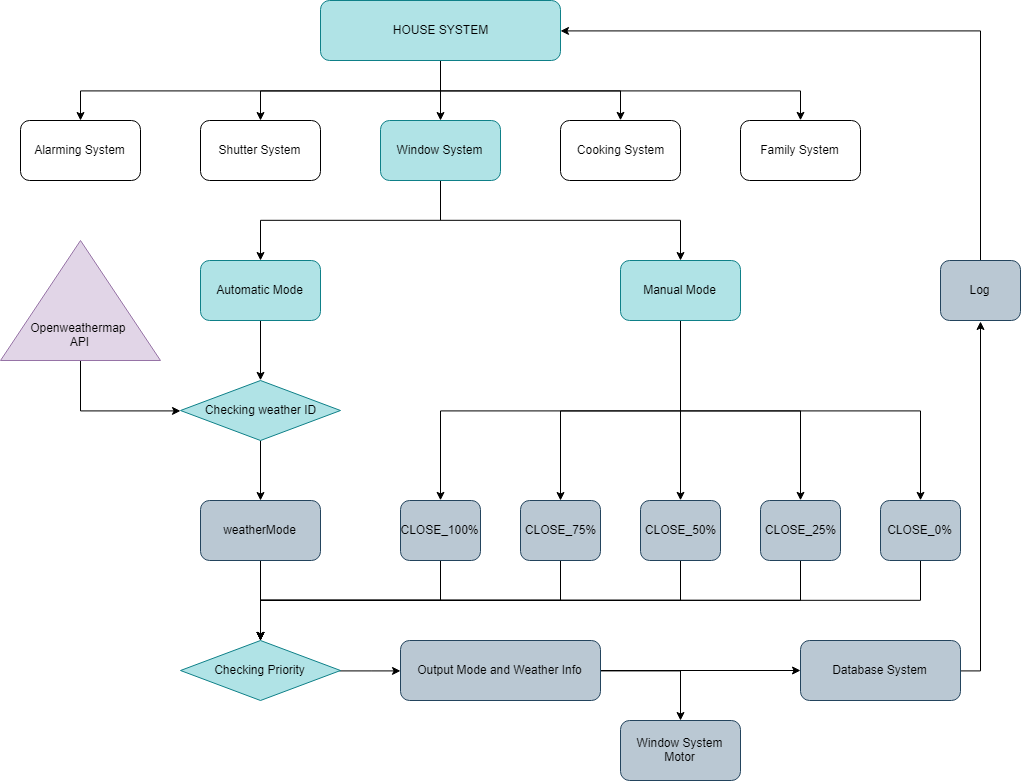

The diagram above was exported from draw.io. Its source (the exported page's mxGraphModel, read from the mxfile embedded in the PNG):
<mxGraphModel dx="1640" dy="879" grid="1" gridSize="10" guides="0" tooltips="1" connect="1" arrows="1" fold="1" page="1" pageScale="1" pageWidth="1100" pageHeight="850" math="0" shadow="0">
  <root>
    <mxCell id="0" />
    <mxCell id="1" parent="0" />
    <mxCell id="0C8sAU3oz65rSPcO7Ppd-46" style="edgeStyle=orthogonalEdgeStyle;rounded=0;orthogonalLoop=1;jettySize=auto;html=1;exitX=0.5;exitY=1;exitDx=0;exitDy=0;" edge="1" parent="1" source="0C8sAU3oz65rSPcO7Ppd-1" target="0C8sAU3oz65rSPcO7Ppd-2">
      <mxGeometry relative="1" as="geometry" />
    </mxCell>
    <mxCell id="0C8sAU3oz65rSPcO7Ppd-47" style="edgeStyle=orthogonalEdgeStyle;rounded=0;orthogonalLoop=1;jettySize=auto;html=1;exitX=0.5;exitY=1;exitDx=0;exitDy=0;" edge="1" parent="1" source="0C8sAU3oz65rSPcO7Ppd-1" target="0C8sAU3oz65rSPcO7Ppd-3">
      <mxGeometry relative="1" as="geometry" />
    </mxCell>
    <mxCell id="0C8sAU3oz65rSPcO7Ppd-48" style="edgeStyle=orthogonalEdgeStyle;rounded=0;orthogonalLoop=1;jettySize=auto;html=1;" edge="1" parent="1" source="0C8sAU3oz65rSPcO7Ppd-1" target="0C8sAU3oz65rSPcO7Ppd-6">
      <mxGeometry relative="1" as="geometry" />
    </mxCell>
    <mxCell id="0C8sAU3oz65rSPcO7Ppd-49" style="edgeStyle=orthogonalEdgeStyle;rounded=0;orthogonalLoop=1;jettySize=auto;html=1;entryX=0.5;entryY=0;entryDx=0;entryDy=0;exitX=0.5;exitY=1;exitDx=0;exitDy=0;" edge="1" parent="1" source="0C8sAU3oz65rSPcO7Ppd-1" target="0C8sAU3oz65rSPcO7Ppd-4">
      <mxGeometry relative="1" as="geometry" />
    </mxCell>
    <mxCell id="0C8sAU3oz65rSPcO7Ppd-50" style="edgeStyle=orthogonalEdgeStyle;rounded=0;orthogonalLoop=1;jettySize=auto;html=1;entryX=0.5;entryY=0;entryDx=0;entryDy=0;exitX=0.5;exitY=1;exitDx=0;exitDy=0;" edge="1" parent="1" source="0C8sAU3oz65rSPcO7Ppd-1" target="0C8sAU3oz65rSPcO7Ppd-5">
      <mxGeometry relative="1" as="geometry" />
    </mxCell>
    <mxCell id="0C8sAU3oz65rSPcO7Ppd-1" value="HOUSE SYSTEM" style="rounded=1;whiteSpace=wrap;html=1;fillColor=#b0e3e6;strokeColor=#0e8088;" vertex="1" parent="1">
      <mxGeometry x="380" y="40" width="240" height="60" as="geometry" />
    </mxCell>
    <mxCell id="0C8sAU3oz65rSPcO7Ppd-2" value="Alarming System" style="rounded=1;whiteSpace=wrap;html=1;" vertex="1" parent="1">
      <mxGeometry x="80" y="160" width="120" height="60" as="geometry" />
    </mxCell>
    <mxCell id="0C8sAU3oz65rSPcO7Ppd-3" value="Shutter System" style="rounded=1;whiteSpace=wrap;html=1;" vertex="1" parent="1">
      <mxGeometry x="260" y="160" width="120" height="60" as="geometry" />
    </mxCell>
    <mxCell id="0C8sAU3oz65rSPcO7Ppd-4" value="Cooking System" style="rounded=1;whiteSpace=wrap;html=1;" vertex="1" parent="1">
      <mxGeometry x="620" y="160" width="120" height="60" as="geometry" />
    </mxCell>
    <mxCell id="0C8sAU3oz65rSPcO7Ppd-5" value="Family System" style="rounded=1;whiteSpace=wrap;html=1;" vertex="1" parent="1">
      <mxGeometry x="800" y="160" width="120" height="60" as="geometry" />
    </mxCell>
    <mxCell id="0C8sAU3oz65rSPcO7Ppd-20" style="edgeStyle=orthogonalEdgeStyle;rounded=0;orthogonalLoop=1;jettySize=auto;html=1;exitX=0.5;exitY=1;exitDx=0;exitDy=0;" edge="1" parent="1" source="0C8sAU3oz65rSPcO7Ppd-6" target="0C8sAU3oz65rSPcO7Ppd-18">
      <mxGeometry relative="1" as="geometry" />
    </mxCell>
    <mxCell id="0C8sAU3oz65rSPcO7Ppd-21" style="edgeStyle=orthogonalEdgeStyle;rounded=0;orthogonalLoop=1;jettySize=auto;html=1;exitX=0.5;exitY=1;exitDx=0;exitDy=0;" edge="1" parent="1" source="0C8sAU3oz65rSPcO7Ppd-6" target="0C8sAU3oz65rSPcO7Ppd-19">
      <mxGeometry relative="1" as="geometry" />
    </mxCell>
    <mxCell id="0C8sAU3oz65rSPcO7Ppd-6" value="Window System" style="rounded=1;whiteSpace=wrap;html=1;fillColor=#b0e3e6;strokeColor=#0e8088;" vertex="1" parent="1">
      <mxGeometry x="440" y="160" width="120" height="60" as="geometry" />
    </mxCell>
    <mxCell id="0C8sAU3oz65rSPcO7Ppd-26" style="edgeStyle=orthogonalEdgeStyle;rounded=0;orthogonalLoop=1;jettySize=auto;html=1;" edge="1" parent="1" source="0C8sAU3oz65rSPcO7Ppd-9" target="0C8sAU3oz65rSPcO7Ppd-16">
      <mxGeometry relative="1" as="geometry" />
    </mxCell>
    <mxCell id="0C8sAU3oz65rSPcO7Ppd-9" value="Checking weather ID&lt;br&gt;" style="rhombus;whiteSpace=wrap;html=1;fillColor=#b0e3e6;strokeColor=#0e8088;" vertex="1" parent="1">
      <mxGeometry x="240" y="420" width="160" height="60" as="geometry" />
    </mxCell>
    <mxCell id="0C8sAU3oz65rSPcO7Ppd-34" style="edgeStyle=orthogonalEdgeStyle;rounded=0;orthogonalLoop=1;jettySize=auto;html=1;" edge="1" parent="1" source="0C8sAU3oz65rSPcO7Ppd-16">
      <mxGeometry relative="1" as="geometry">
        <mxPoint x="320" y="680" as="targetPoint" />
      </mxGeometry>
    </mxCell>
    <mxCell id="0C8sAU3oz65rSPcO7Ppd-16" value="weatherMode" style="rounded=1;whiteSpace=wrap;html=1;fillColor=#bac8d3;strokeColor=#23445d;" vertex="1" parent="1">
      <mxGeometry x="260" y="540" width="120" height="60" as="geometry" />
    </mxCell>
    <mxCell id="0C8sAU3oz65rSPcO7Ppd-23" style="edgeStyle=orthogonalEdgeStyle;rounded=0;orthogonalLoop=1;jettySize=auto;html=1;entryX=0.5;entryY=0;entryDx=0;entryDy=0;" edge="1" parent="1" source="0C8sAU3oz65rSPcO7Ppd-18" target="0C8sAU3oz65rSPcO7Ppd-9">
      <mxGeometry relative="1" as="geometry" />
    </mxCell>
    <mxCell id="0C8sAU3oz65rSPcO7Ppd-18" value="Automatic Mode" style="rounded=1;whiteSpace=wrap;html=1;comic=0;fillColor=#b0e3e6;strokeColor=#0e8088;" vertex="1" parent="1">
      <mxGeometry x="260" y="300" width="120" height="60" as="geometry" />
    </mxCell>
    <mxCell id="0C8sAU3oz65rSPcO7Ppd-27" style="edgeStyle=orthogonalEdgeStyle;rounded=0;orthogonalLoop=1;jettySize=auto;html=1;entryX=0.5;entryY=0;entryDx=0;entryDy=0;exitX=0.5;exitY=1;exitDx=0;exitDy=0;" edge="1" parent="1" source="0C8sAU3oz65rSPcO7Ppd-19" target="0C8sAU3oz65rSPcO7Ppd-25">
      <mxGeometry relative="1" as="geometry" />
    </mxCell>
    <mxCell id="0C8sAU3oz65rSPcO7Ppd-56" style="edgeStyle=orthogonalEdgeStyle;rounded=0;orthogonalLoop=1;jettySize=auto;html=1;exitX=0.5;exitY=1;exitDx=0;exitDy=0;" edge="1" parent="1" source="0C8sAU3oz65rSPcO7Ppd-19" target="0C8sAU3oz65rSPcO7Ppd-52">
      <mxGeometry relative="1" as="geometry" />
    </mxCell>
    <mxCell id="0C8sAU3oz65rSPcO7Ppd-57" style="edgeStyle=orthogonalEdgeStyle;rounded=0;orthogonalLoop=1;jettySize=auto;html=1;entryX=0.5;entryY=0;entryDx=0;entryDy=0;" edge="1" parent="1" source="0C8sAU3oz65rSPcO7Ppd-19" target="0C8sAU3oz65rSPcO7Ppd-53">
      <mxGeometry relative="1" as="geometry" />
    </mxCell>
    <mxCell id="0C8sAU3oz65rSPcO7Ppd-58" style="edgeStyle=orthogonalEdgeStyle;rounded=0;orthogonalLoop=1;jettySize=auto;html=1;entryX=0.5;entryY=0;entryDx=0;entryDy=0;exitX=0.5;exitY=1;exitDx=0;exitDy=0;" edge="1" parent="1" source="0C8sAU3oz65rSPcO7Ppd-19" target="0C8sAU3oz65rSPcO7Ppd-54">
      <mxGeometry relative="1" as="geometry" />
    </mxCell>
    <mxCell id="0C8sAU3oz65rSPcO7Ppd-59" style="edgeStyle=orthogonalEdgeStyle;rounded=0;orthogonalLoop=1;jettySize=auto;html=1;entryX=0.5;entryY=0;entryDx=0;entryDy=0;exitX=0.5;exitY=1;exitDx=0;exitDy=0;" edge="1" parent="1" source="0C8sAU3oz65rSPcO7Ppd-19" target="0C8sAU3oz65rSPcO7Ppd-55">
      <mxGeometry relative="1" as="geometry" />
    </mxCell>
    <mxCell id="0C8sAU3oz65rSPcO7Ppd-19" value="Manual Mode" style="rounded=1;whiteSpace=wrap;html=1;fillColor=#b0e3e6;strokeColor=#0e8088;" vertex="1" parent="1">
      <mxGeometry x="680" y="300" width="120" height="60" as="geometry" />
    </mxCell>
    <mxCell id="0C8sAU3oz65rSPcO7Ppd-43" style="edgeStyle=orthogonalEdgeStyle;rounded=0;orthogonalLoop=1;jettySize=auto;html=1;" edge="1" parent="1" source="0C8sAU3oz65rSPcO7Ppd-32" target="0C8sAU3oz65rSPcO7Ppd-41">
      <mxGeometry relative="1" as="geometry" />
    </mxCell>
    <mxCell id="0C8sAU3oz65rSPcO7Ppd-45" style="edgeStyle=orthogonalEdgeStyle;rounded=0;orthogonalLoop=1;jettySize=auto;html=1;" edge="1" parent="1" source="0C8sAU3oz65rSPcO7Ppd-32" target="0C8sAU3oz65rSPcO7Ppd-61">
      <mxGeometry relative="1" as="geometry">
        <mxPoint x="920" y="720" as="targetPoint" />
      </mxGeometry>
    </mxCell>
    <mxCell id="0C8sAU3oz65rSPcO7Ppd-32" value="Output Mode and Weather Info" style="rounded=1;whiteSpace=wrap;html=1;fillColor=#bac8d3;strokeColor=#23445d;" vertex="1" parent="1">
      <mxGeometry x="460" y="680" width="200" height="60" as="geometry" />
    </mxCell>
    <mxCell id="0C8sAU3oz65rSPcO7Ppd-41" value="Window System Motor" style="rounded=1;whiteSpace=wrap;html=1;fillColor=#bac8d3;strokeColor=#23445d;" vertex="1" parent="1">
      <mxGeometry x="680" y="760" width="120" height="60" as="geometry" />
    </mxCell>
    <mxCell id="0C8sAU3oz65rSPcO7Ppd-64" style="edgeStyle=orthogonalEdgeStyle;rounded=0;orthogonalLoop=1;jettySize=auto;html=1;" edge="1" parent="1" source="0C8sAU3oz65rSPcO7Ppd-25" target="0C8sAU3oz65rSPcO7Ppd-60">
      <mxGeometry relative="1" as="geometry">
        <Array as="points">
          <mxPoint x="500" y="640" />
          <mxPoint x="320" y="640" />
        </Array>
      </mxGeometry>
    </mxCell>
    <mxCell id="0C8sAU3oz65rSPcO7Ppd-25" value="CLOSE_100%" style="rounded=1;whiteSpace=wrap;html=1;fillColor=#bac8d3;strokeColor=#23445d;" vertex="1" parent="1">
      <mxGeometry x="460" y="540" width="80" height="60" as="geometry" />
    </mxCell>
    <mxCell id="0C8sAU3oz65rSPcO7Ppd-65" style="edgeStyle=orthogonalEdgeStyle;rounded=0;orthogonalLoop=1;jettySize=auto;html=1;entryX=0.5;entryY=0;entryDx=0;entryDy=0;" edge="1" parent="1" source="0C8sAU3oz65rSPcO7Ppd-52" target="0C8sAU3oz65rSPcO7Ppd-60">
      <mxGeometry relative="1" as="geometry">
        <Array as="points">
          <mxPoint x="620" y="640" />
          <mxPoint x="320" y="640" />
        </Array>
      </mxGeometry>
    </mxCell>
    <mxCell id="0C8sAU3oz65rSPcO7Ppd-52" value="CLOSE_75%" style="rounded=1;whiteSpace=wrap;html=1;fillColor=#bac8d3;strokeColor=#23445d;" vertex="1" parent="1">
      <mxGeometry x="580" y="540" width="80" height="60" as="geometry" />
    </mxCell>
    <mxCell id="0C8sAU3oz65rSPcO7Ppd-66" style="edgeStyle=orthogonalEdgeStyle;rounded=0;orthogonalLoop=1;jettySize=auto;html=1;entryX=0.5;entryY=0;entryDx=0;entryDy=0;" edge="1" parent="1" source="0C8sAU3oz65rSPcO7Ppd-53" target="0C8sAU3oz65rSPcO7Ppd-60">
      <mxGeometry relative="1" as="geometry">
        <Array as="points">
          <mxPoint x="740" y="640" />
          <mxPoint x="320" y="640" />
        </Array>
      </mxGeometry>
    </mxCell>
    <mxCell id="0C8sAU3oz65rSPcO7Ppd-53" value="CLOSE_50%" style="rounded=1;whiteSpace=wrap;html=1;fillColor=#bac8d3;strokeColor=#23445d;" vertex="1" parent="1">
      <mxGeometry x="700" y="540" width="80" height="60" as="geometry" />
    </mxCell>
    <mxCell id="0C8sAU3oz65rSPcO7Ppd-67" style="edgeStyle=orthogonalEdgeStyle;rounded=0;orthogonalLoop=1;jettySize=auto;html=1;" edge="1" parent="1" source="0C8sAU3oz65rSPcO7Ppd-54" target="0C8sAU3oz65rSPcO7Ppd-60">
      <mxGeometry relative="1" as="geometry">
        <Array as="points">
          <mxPoint x="860" y="640" />
          <mxPoint x="320" y="640" />
        </Array>
      </mxGeometry>
    </mxCell>
    <mxCell id="0C8sAU3oz65rSPcO7Ppd-54" value="CLOSE_25%" style="rounded=1;whiteSpace=wrap;html=1;fillColor=#bac8d3;strokeColor=#23445d;" vertex="1" parent="1">
      <mxGeometry x="820" y="540" width="80" height="60" as="geometry" />
    </mxCell>
    <mxCell id="0C8sAU3oz65rSPcO7Ppd-68" style="edgeStyle=orthogonalEdgeStyle;rounded=0;orthogonalLoop=1;jettySize=auto;html=1;entryX=0.5;entryY=0;entryDx=0;entryDy=0;" edge="1" parent="1" source="0C8sAU3oz65rSPcO7Ppd-55" target="0C8sAU3oz65rSPcO7Ppd-60">
      <mxGeometry relative="1" as="geometry">
        <Array as="points">
          <mxPoint x="980" y="640" />
          <mxPoint x="320" y="640" />
        </Array>
      </mxGeometry>
    </mxCell>
    <mxCell id="0C8sAU3oz65rSPcO7Ppd-55" value="CLOSE_0%" style="rounded=1;whiteSpace=wrap;html=1;fillColor=#bac8d3;strokeColor=#23445d;" vertex="1" parent="1">
      <mxGeometry x="940" y="540" width="80" height="60" as="geometry" />
    </mxCell>
    <mxCell id="0C8sAU3oz65rSPcO7Ppd-69" style="edgeStyle=orthogonalEdgeStyle;rounded=0;orthogonalLoop=1;jettySize=auto;html=1;entryX=0;entryY=0.5;entryDx=0;entryDy=0;" edge="1" parent="1" source="0C8sAU3oz65rSPcO7Ppd-60" target="0C8sAU3oz65rSPcO7Ppd-32">
      <mxGeometry relative="1" as="geometry" />
    </mxCell>
    <mxCell id="0C8sAU3oz65rSPcO7Ppd-60" value="Checking Priority&lt;br&gt;" style="rhombus;whiteSpace=wrap;html=1;fillColor=#b0e3e6;strokeColor=#0e8088;" vertex="1" parent="1">
      <mxGeometry x="240" y="680" width="160" height="60" as="geometry" />
    </mxCell>
    <mxCell id="0C8sAU3oz65rSPcO7Ppd-71" style="edgeStyle=orthogonalEdgeStyle;rounded=0;orthogonalLoop=1;jettySize=auto;html=1;entryX=0.5;entryY=1;entryDx=0;entryDy=0;" edge="1" parent="1" source="0C8sAU3oz65rSPcO7Ppd-61">
      <mxGeometry relative="1" as="geometry">
        <mxPoint x="1040" y="360.47058823529414" as="targetPoint" />
        <Array as="points">
          <mxPoint x="1040" y="710" />
          <mxPoint x="1040" y="360" />
        </Array>
      </mxGeometry>
    </mxCell>
    <mxCell id="0C8sAU3oz65rSPcO7Ppd-61" value="Database System" style="rounded=1;whiteSpace=wrap;html=1;fillColor=#bac8d3;strokeColor=#23445d;" vertex="1" parent="1">
      <mxGeometry x="860" y="680" width="160" height="60" as="geometry" />
    </mxCell>
    <mxCell id="0C8sAU3oz65rSPcO7Ppd-73" style="edgeStyle=orthogonalEdgeStyle;rounded=0;orthogonalLoop=1;jettySize=auto;html=1;entryX=1;entryY=0.5;entryDx=0;entryDy=0;" edge="1" parent="1" source="0C8sAU3oz65rSPcO7Ppd-72" target="0C8sAU3oz65rSPcO7Ppd-1">
      <mxGeometry relative="1" as="geometry">
        <Array as="points">
          <mxPoint x="1040" y="70" />
        </Array>
      </mxGeometry>
    </mxCell>
    <mxCell id="0C8sAU3oz65rSPcO7Ppd-72" value="Log" style="rounded=1;whiteSpace=wrap;html=1;fillColor=#bac8d3;strokeColor=#23445d;" vertex="1" parent="1">
      <mxGeometry x="1000" y="300" width="80" height="60" as="geometry" />
    </mxCell>
    <mxCell id="0C8sAU3oz65rSPcO7Ppd-78" style="edgeStyle=orthogonalEdgeStyle;rounded=0;orthogonalLoop=1;jettySize=auto;html=1;entryX=0;entryY=0.5;entryDx=0;entryDy=0;exitX=0;exitY=0.5;exitDx=0;exitDy=0;" edge="1" parent="1" source="0C8sAU3oz65rSPcO7Ppd-74" target="0C8sAU3oz65rSPcO7Ppd-9">
      <mxGeometry relative="1" as="geometry" />
    </mxCell>
    <mxCell id="0C8sAU3oz65rSPcO7Ppd-74" value="&lt;span&gt;&lt;br&gt;&lt;br&gt;&lt;br&gt;&lt;br&gt;&lt;br&gt;Openweathermap &lt;br&gt;API&lt;/span&gt;" style="triangle;whiteSpace=wrap;html=1;comic=0;direction=north;fillColor=#e1d5e7;strokeColor=#9673a6;" vertex="1" parent="1">
      <mxGeometry x="60" y="280" width="160" height="120" as="geometry" />
    </mxCell>
  </root>
</mxGraphModel>